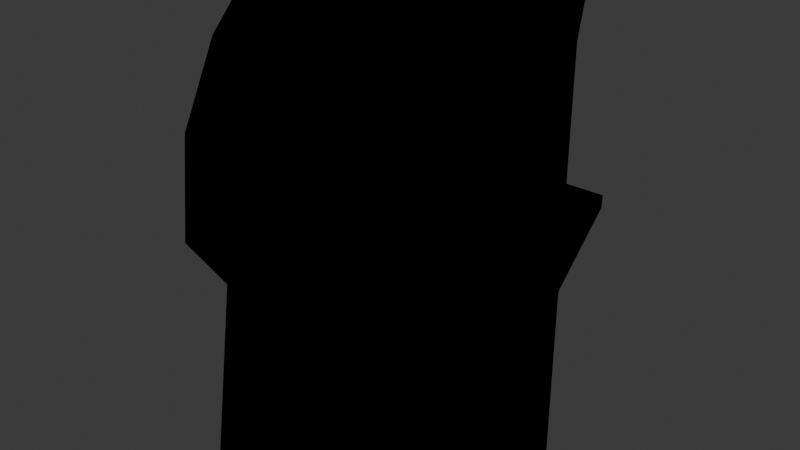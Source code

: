 # Source: Arcade_Machine.blend  (saved by Blender 4.0.36; exported with 4.5.12 LTS)
import bpy
from mathutils import Matrix  # noqa: F401  (used for matrix-valued properties, if any)

bpy.ops.wm.read_factory_settings(use_empty=True)
scene = bpy.context.scene
scene.name = 'Scene'

# ---- collections
col_collection = bpy.data.collections.new('Collection'); scene.collection.children.link(col_collection)

# ---- images (referenced by path relative to the original .blend; pixels are not part of the script)
import os
ASSET_DIR = os.environ.get("B2B_ASSET_DIR", "")  # directory of the original .blend (textures are referenced by path, not embedded)
HERE = os.path.dirname(os.path.abspath(__file__))  # packed textures are extracted next to this script under _unpacked/

def load_image(name, relpath, width, height, colorspace="sRGB"):
    """Load a texture the original file referenced (path relative to the .blend, or extracted next to this script)."""
    p = next((c for c in (os.path.join(HERE, relpath), os.path.join(ASSET_DIR, relpath)) if relpath and os.path.exists(c)), "")
    if p:
        img = bpy.data.images.load(p, check_existing=True)
        img.name = name
    else:  # same state as the original file: an image datablock whose file is absent (Cycles renders it pink)
        img = bpy.data.images.new(name, width, height)
        img.source = "FILE"
        img.filepath = "//" + (relpath or name)
    img.colorspace_settings.name = colorspace
    return img
img_arcade_machine = load_image('Arcade Machine', '_unpacked/Arcade_Machine.b2b5467b.png', 1024, 1024, 'sRGB')

# ---- materials (node trees are filled in below, after node groups)
mat_arcade_machine = bpy.data.materials.new('Arcade machine')
mat_arcade_machine.use_transparent_shadow = False

# ---- material node trees
mat_arcade_machine.use_nodes = True; mat_arcade_machine.node_tree.nodes.clear()
_N = mat_arcade_machine.node_tree.nodes; _L = mat_arcade_machine.node_tree.links
n0 = _N.new('ShaderNodeOutputMaterial'); n0.name = 'Material Output'; n0.location = (300, 300)
n1 = _N.new('ShaderNodeBsdfToon'); n1.name = 'Toon BSDF'; n1.location = (10, 300)
n2 = _N.new('ShaderNodeTexImage'); n2.name = 'Image Texture'; n2.location = (-280, 271)
n2.image = img_arcade_machine
_L.new(n1.outputs[0], n0.inputs[0])
_L.new(n2.outputs[0], n1.inputs[0])
n0.is_active_output = True

# ---- world
world_world = bpy.data.worlds.new('World'); scene.world = world_world
world_world.use_nodes = True; world_world.node_tree.nodes.clear()
_N = world_world.node_tree.nodes; _L = world_world.node_tree.links
n0 = _N.new('ShaderNodeOutputWorld'); n0.name = 'World Output'; n0.location = (300, 300)
n1 = _N.new('ShaderNodeBackground'); n1.name = 'Background'; n1.location = (10, 300)
n1.inputs[0].default_value = (0.05088, 0.05088, 0.05088, 1.0)
_L.new(n1.outputs[0], n0.inputs[0])
n0.is_active_output = True
world_world.color = (0.05088, 0.05088, 0.05088)
world_world.use_sun_shadow = False
world_world.sun_shadow_jitter_overblur = 0.0

# ---- meshes
me_arcade_machine = bpy.data.meshes.new('Arcade Machine')
me_arcade_machine.from_pydata([(-0.6375, 0.75, 2.594), (-0.6375, 0.75, 1.648), (-0.75, -0.5591, 0.0), (-0.75, 0.04276, 3.0), (-0.75, 0.75, 1.125), (-0.75, 1.163, 1.5), (-0.75, 0.75, 0.0), (-0.75, 0.8475, 3.0), (-0.75, -0.6618, 1.504), (-0.75, -0.3938, 1.125), (-0.75, -0.3545, 2.594), (-0.75, -0.5944, 2.121), (-0.75, 0.75, 1.648), (-0.75, 0.75, 2.594), (0.75, -0.5591, 0.0), (0.75, 0.04276, 3.0), (0.75, 0.75, 0.0), (0.75, 0.8475, 3.0), (0.75, 1.163, 1.5), (0.75, -0.6618, 1.504), (0.75, -0.3938, 1.125), (0.75, 0.75, 1.125), (0.6375, 0.75, 1.648), (0.75, -0.5944, 2.121), (0.6375, 0.75, 2.594), (0.75, -0.3545, 2.594), (-0.6375, 0.5684, 2.594), (-0.6375, 0.5684, 1.648), (0.6375, 0.5684, 1.648), (0.6375, 0.5684, 2.594), (-0.6013, 0.6386, 2.537), (-0.6013, 0.6386, 1.706), (0.6013, 0.6386, 1.706), (0.6013, 0.6386, 2.537), (-0.6926, 0.9273, 2.938), (-0.6926, 0.8494, 2.613), (0.6926, 0.9273, 2.938), (0.6926, 0.8494, 2.613), (-0.75, 1.163, 1.579), (0.75, 1.163, 1.579), (0.75, 0.75, 1.648), (0.75, 0.75, 2.594)], [], [(10, 3, 7, 13), (9, 8, 5, 4), (2, 9, 4, 6), (25, 15, 3, 10), (8, 11, 12, 5), (7, 17, 36, 34), (20, 19, 8, 9), (11, 10, 13, 12), (14, 20, 9, 2), (0, 24, 29, 26), (19, 23, 11, 8), (5, 12, 38), (6, 4, 21, 16), (23, 25, 10, 11), (12, 13, 0, 1), (4, 5, 18, 21), (7, 3, 15, 17), (2, 6, 16, 14), (0, 13, 35), (18, 5, 38, 39), (28, 27, 31, 32), (22, 1, 27, 28), (1, 0, 26, 27), (31, 30, 33, 32), (26, 29, 33, 30), (27, 26, 30, 31), (35, 34, 36, 37), (24, 0, 35, 37), (13, 7, 34, 35), (1, 38, 12), (22, 39, 38, 1), (25, 41, 17, 15), (20, 21, 18, 19), (14, 16, 21, 20), (19, 18, 40, 23), (23, 40, 41, 25), (18, 39, 40), (40, 22, 24, 41), (24, 37, 41), (22, 28, 29, 24), (28, 32, 33, 29), (41, 37, 36, 17), (22, 40, 39)])
_uv = me_arcade_machine.uv_layers.new(name='UVMap')
_uv.uv.foreach_set('vector', [0.1047, 0.4684, 0.1681, 0.5331, 0.2965, 0.5331, 0.2809, 0.4684, 0.0984, 0.2338, 0.05564, 0.2944, 0.3469, 0.2937, 0.2809, 0.2338, 0.07202, 0.05431, 0.0984, 0.2338, 0.2809, 0.2338, 0.2809, 0.05431, 0.931, 0.4552, 0.931, 0.5374, 0.7139, 0.5374, 0.7139, 0.4552, 0.05564, 0.2944, 0.0664, 0.3929, 0.2809, 0.3173, 0.3469, 0.2937, 0.6698, 0.6638, 0.3343, 0.6638, 0.3613, 0.6398, 0.6444, 0.6419, 0.931, 0.2214, 0.931, 0.2886, 0.7139, 0.2886, 0.7139, 0.2214, 0.0664, 0.3929, 0.1047, 0.4684, 0.2809, 0.4684, 0.2809, 0.3173, 0.931, 0.0568, 0.931, 0.2214, 0.7139, 0.2214, 0.7139, 0.0568, 0.08469, 0.6843, 0.07667, 0.8837, 0.04438, 0.9189, 0.04269, 0.651, 0.931, 0.2886, 0.931, 0.3784, 0.7139, 0.3784, 0.7139, 0.2886, 0.3469, 0.2937, 0.2809, 0.3173, 0.3469, 0.3063, 0.611, 0.04982, 0.611, 0.2209, 0.4171, 0.2209, 0.4171, 0.04982, 0.931, 0.3784, 0.931, 0.4552, 0.7139, 0.4552, 0.7139, 0.3784, 0.6233, 0.8593, 0.9713, 0.8593, 0.9713, 0.9587, 0.6233, 0.9587, 0.611, 0.2209, 0.611, 0.3057, 0.4171, 0.3057, 0.4171, 0.2209, 0.7139, 0.6539, 0.7139, 0.5374, 0.931, 0.5374, 0.931, 0.6539, 0.3332, 0.9563, 0.3332, 0.7417, 0.5423, 0.7417, 0.5423, 0.9563, 0.6495, 0.5433, 0.6798, 0.5557, 0.6547, 0.5697, 0.4171, 0.3057, 0.611, 0.3057, 0.611, 0.3177, 0.4171, 0.3177, 0.6088, 0.4924, 0.4305, 0.4924, 0.4411, 0.4802, 0.5982, 0.479, 0.2323, 0.8712, 0.2417, 0.6725, 0.2779, 0.6208, 0.2779, 0.9191, 0.2417, 0.6725, 0.08469, 0.6843, 0.04269, 0.651, 0.2779, 0.6208, 0.4411, 0.4802, 0.4434, 0.3707, 0.599, 0.3689, 0.5982, 0.479, 0.4321, 0.3584, 0.6111, 0.3552, 0.599, 0.3689, 0.4434, 0.3707, 0.4305, 0.4924, 0.4321, 0.3584, 0.4434, 0.3707, 0.4411, 0.4802, 0.6547, 0.5697, 0.6444, 0.6419, 0.3613, 0.6398, 0.3535, 0.5671, 0.3592, 0.5429, 0.6495, 0.5433, 0.6547, 0.5697, 0.3535, 0.5671, 0.6798, 0.5557, 0.6698, 0.6638, 0.6444, 0.6419, 0.6547, 0.5697, 0.9407, 0.8155, 0.9674, 0.716, 0.9674, 0.8155, 0.6379, 0.8155, 0.6112, 0.716, 0.9674, 0.716, 0.9407, 0.8155, 0.1047, 0.4684, 0.2809, 0.4684, 0.2965, 0.5331, 0.1681, 0.5331, 0.09843, 0.2339, 0.2809, 0.2339, 0.3469, 0.2937, 0.05568, 0.2944, 0.07205, 0.05437, 0.2809, 0.05437, 0.2809, 0.2339, 0.09843, 0.2339, 0.05568, 0.2944, 0.3469, 0.2937, 0.2809, 0.3174, 0.06643, 0.3929, 0.06643, 0.3929, 0.2809, 0.3174, 0.2809, 0.4684, 0.1047, 0.4684, 0.3469, 0.2937, 0.3469, 0.3063, 0.2809, 0.3174, 0.6233, 0.8593, 0.6233, 0.9587, 0.9713, 0.9587, 0.9713, 0.8593, 0.3592, 0.5429, 0.3535, 0.5671, 0.3297, 0.5528, 0.2323, 0.8712, 0.2779, 0.9191, 0.04438, 0.9189, 0.07667, 0.8837, 0.6088, 0.4924, 0.5982, 0.479, 0.599, 0.3689, 0.6111, 0.3552, 0.3297, 0.5528, 0.3535, 0.5671, 0.3613, 0.6398, 0.3343, 0.6638, 0.6379, 0.8155, 0.6112, 0.8155, 0.6112, 0.716])
me_arcade_machine.materials.append(mat_arcade_machine)
me_arcade_machine.update()
me_handle = bpy.data.meshes.new('Handle')
me_handle.from_pydata([(-0.2161, 1.091, 1.62), (-0.2161, 1.085, 1.587), (-0.1241, 1.053, 1.626), (-0.1241, 1.048, 1.593), (-0.08605, 0.9627, 1.641), (-0.08605, 0.9572, 1.608), (-0.1241, 0.872, 1.656), (-0.1241, 0.8665, 1.623), (-0.2161, 0.8345, 1.663), (-0.2161, 0.8289, 1.629), (-0.308, 0.872, 1.656), (-0.308, 0.8665, 1.623), (-0.3461, 0.9627, 1.641), (-0.3461, 0.9572, 1.608), (-0.308, 1.053, 1.626), (-0.308, 1.048, 1.593)], [], [(0, 2, 3, 1), (2, 4, 5, 3), (4, 6, 7, 5), (6, 8, 9, 7), (8, 10, 11, 9), (10, 12, 13, 11), (3, 5, 7, 9, 11, 13, 15, 1), (12, 14, 15, 13), (14, 0, 1, 15), (0, 14, 12, 10, 8, 6, 4, 2)])
_uv = me_handle.uv_layers.new(name='UVMap')
_uv.uv.foreach_set('vector', [1.0, 0.5, 0.875, 0.5, 0.875, 1.0, 1.0, 1.0, 0.875, 0.5, 0.75, 0.5, 0.75, 1.0, 0.875, 1.0, 0.75, 0.5, 0.625, 0.5, 0.625, 1.0, 0.75, 1.0, 0.625, 0.5, 0.5, 0.5, 0.5, 1.0, 0.625, 1.0, 0.5, 0.5, 0.375, 0.5, 0.375, 1.0, 0.5, 1.0, 0.375, 0.5, 0.25, 0.5, 0.25, 1.0, 0.375, 1.0, 0.4197, 0.4197, 0.49, 0.25, 0.4197, 0.08029, 0.25, 0.01, 0.08029, 0.08029, 0.01, 0.25, 0.08029, 0.4197, 0.25, 0.49, 0.25, 0.5, 0.125, 0.5, 0.125, 1.0, 0.25, 1.0, 0.125, 0.5, 0.0, 0.5, 0.0, 1.0, 0.125, 1.0, 0.75, 0.49, 0.5803, 0.4197, 0.51, 0.25, 0.5803, 0.08029, 0.75, 0.01, 0.9197, 0.08029, 0.99, 0.25, 0.9197, 0.4197])
me_handle.update()
me_button_1 = bpy.data.meshes.new('Button 1')
me_button_1.from_pydata([(0.3422, 0.9578, 1.624), (0.3422, 0.9556, 1.611), (0.379, 0.9428, 1.627), (0.379, 0.9405, 1.614), (0.3943, 0.9064, 1.633), (0.3943, 0.9042, 1.62), (0.379, 0.87, 1.639), (0.379, 0.8678, 1.626), (0.3422, 0.855, 1.642), (0.3422, 0.8527, 1.628), (0.3053, 0.87, 1.639), (0.3053, 0.8678, 1.626), (0.29, 0.9064, 1.633), (0.29, 0.9042, 1.62), (0.3053, 0.9428, 1.627), (0.3053, 0.9405, 1.614)], [], [(0, 2, 3, 1), (2, 4, 5, 3), (4, 6, 7, 5), (6, 8, 9, 7), (8, 10, 11, 9), (10, 12, 13, 11), (3, 5, 7, 9, 11, 13, 15, 1), (12, 14, 15, 13), (14, 0, 1, 15), (0, 14, 12, 10, 8, 6, 4, 2)])
_uv = me_button_1.uv_layers.new(name='UVMap')
_uv.uv.foreach_set('vector', [1.0, 0.5, 0.875, 0.5, 0.875, 1.0, 1.0, 1.0, 0.875, 0.5, 0.75, 0.5, 0.75, 1.0, 0.875, 1.0, 0.75, 0.5, 0.625, 0.5, 0.625, 1.0, 0.75, 1.0, 0.625, 0.5, 0.5, 0.5, 0.5, 1.0, 0.625, 1.0, 0.5, 0.5, 0.375, 0.5, 0.375, 1.0, 0.5, 1.0, 0.375, 0.5, 0.25, 0.5, 0.25, 1.0, 0.375, 1.0, 0.4197, 0.4197, 0.49, 0.25, 0.4197, 0.08029, 0.25, 0.01, 0.08029, 0.08029, 0.01, 0.25, 0.08029, 0.4197, 0.25, 0.49, 0.25, 0.5, 0.125, 0.5, 0.125, 1.0, 0.25, 1.0, 0.125, 0.5, 0.0, 0.5, 0.0, 1.0, 0.125, 1.0, 0.75, 0.49, 0.5803, 0.4197, 0.51, 0.25, 0.5803, 0.08029, 0.75, 0.01, 0.9197, 0.08029, 0.99, 0.25, 0.9197, 0.4197])
me_button_1.update()
me_button_2 = bpy.data.meshes.new('Button 2')
me_button_2.from_pydata([(0.1785, 1.064, 1.607), (0.1785, 1.062, 1.593), (0.2154, 1.049, 1.609), (0.2154, 1.047, 1.596), (0.2307, 1.013, 1.615), (0.2307, 1.011, 1.602), (0.2154, 0.9764, 1.621), (0.2154, 0.9742, 1.608), (0.1785, 0.9614, 1.624), (0.1785, 0.9592, 1.611), (0.1417, 0.9764, 1.621), (0.1417, 0.9742, 1.608), (0.1264, 1.013, 1.615), (0.1264, 1.011, 1.602), (0.1417, 1.049, 1.609), (0.1417, 1.047, 1.596)], [], [(0, 2, 3, 1), (2, 4, 5, 3), (4, 6, 7, 5), (6, 8, 9, 7), (8, 10, 11, 9), (10, 12, 13, 11), (3, 5, 7, 9, 11, 13, 15, 1), (12, 14, 15, 13), (14, 0, 1, 15), (0, 14, 12, 10, 8, 6, 4, 2)])
_uv = me_button_2.uv_layers.new(name='UVMap')
_uv.uv.foreach_set('vector', [1.0, 0.5, 0.875, 0.5, 0.875, 1.0, 1.0, 1.0, 0.875, 0.5, 0.75, 0.5, 0.75, 1.0, 0.875, 1.0, 0.75, 0.5, 0.625, 0.5, 0.625, 1.0, 0.75, 1.0, 0.625, 0.5, 0.5, 0.5, 0.5, 1.0, 0.625, 1.0, 0.5, 0.5, 0.375, 0.5, 0.375, 1.0, 0.5, 1.0, 0.375, 0.5, 0.25, 0.5, 0.25, 1.0, 0.375, 1.0, 0.4197, 0.4197, 0.49, 0.25, 0.4197, 0.08029, 0.25, 0.01, 0.08029, 0.08029, 0.01, 0.25, 0.08029, 0.4197, 0.25, 0.49, 0.25, 0.5, 0.125, 0.5, 0.125, 1.0, 0.25, 1.0, 0.125, 0.5, 0.0, 0.5, 0.0, 1.0, 0.125, 1.0, 0.75, 0.49, 0.5803, 0.4197, 0.51, 0.25, 0.5803, 0.08029, 0.75, 0.01, 0.9197, 0.08029, 0.99, 0.25, 0.9197, 0.4197])
me_button_2.update()
me_stick = bpy.data.meshes.new('Stick')
me_stick.from_pydata([(-0.2161, 0.9972, 1.73), (-0.2161, 0.981, 1.632), (-0.2008, 0.9901, 1.731), (-0.2008, 0.9739, 1.634), (-0.1945, 0.9729, 1.734), (-0.1945, 0.9567, 1.636), (-0.2008, 0.9557, 1.737), (-0.2008, 0.9395, 1.639), (-0.2161, 0.9486, 1.738), (-0.2161, 0.9323, 1.64), (-0.2313, 0.9557, 1.737), (-0.2313, 0.9395, 1.639), (-0.2376, 0.9729, 1.734), (-0.2376, 0.9567, 1.636), (-0.2313, 0.9901, 1.731), (-0.2313, 0.9739, 1.634)], [], [(0, 2, 3, 1), (2, 4, 5, 3), (4, 6, 7, 5), (6, 8, 9, 7), (8, 10, 11, 9), (10, 12, 13, 11), (3, 5, 7, 9, 11, 13, 15, 1), (12, 14, 15, 13), (14, 0, 1, 15), (0, 14, 12, 10, 8, 6, 4, 2)])
me_stick.polygons.foreach_set('use_smooth', [True] * 10)
_uv = me_stick.uv_layers.new(name='UVMap')
_uv.uv.foreach_set('vector', [1.0, 0.5, 0.875, 0.5, 0.875, 1.0, 1.0, 1.0, 0.875, 0.5, 0.75, 0.5, 0.75, 1.0, 0.875, 1.0, 0.75, 0.5, 0.625, 0.5, 0.625, 1.0, 0.75, 1.0, 0.625, 0.5, 0.5, 0.5, 0.5, 1.0, 0.625, 1.0, 0.5, 0.5, 0.375, 0.5, 0.375, 1.0, 0.5, 1.0, 0.375, 0.5, 0.25, 0.5, 0.25, 1.0, 0.375, 1.0, 0.4197, 0.4197, 0.49, 0.25, 0.4197, 0.08029, 0.25, 0.01, 0.08029, 0.08029, 0.01, 0.25, 0.08029, 0.4197, 0.25, 0.49, 0.25, 0.5, 0.125, 0.5, 0.125, 1.0, 0.25, 1.0, 0.125, 0.5, 0.0, 0.5, 0.0, 1.0, 0.125, 1.0, 0.75, 0.49, 0.5803, 0.4197, 0.51, 0.25, 0.5803, 0.08029, 0.75, 0.01, 0.9197, 0.08029, 0.99, 0.25, 0.9197, 0.4197])
me_stick.update()
me_knob = bpy.data.meshes.new('Knob')
me_knob.from_pydata([(-0.2046, 0.9938, 1.787), (-0.1949, 1.002, 1.776), (-0.1884, 1.006, 1.761), (-0.1861, 1.005, 1.745), (-0.1884, 1.001, 1.729), (-0.1949, 0.9918, 1.717), (-0.2046, 0.9806, 1.709), (-0.1998, 0.9825, 1.788), (-0.1861, 0.9809, 1.779), (-0.1769, 0.9786, 1.766), (-0.1736, 0.9759, 1.75), (-0.1769, 0.9732, 1.734), (-0.1861, 0.9709, 1.72), (-0.1998, 0.9693, 1.711), (-0.2046, 0.9712, 1.79), (-0.1949, 0.96, 1.783), (-0.1884, 0.9513, 1.77), (-0.1861, 0.9463, 1.755), (-0.1884, 0.9459, 1.738), (-0.1949, 0.95, 1.724), (-0.2046, 0.958, 1.713), (-0.2161, 0.9665, 1.791), (-0.2161, 0.9514, 1.784), (-0.2161, 0.94, 1.772), (-0.2161, 0.9341, 1.757), (-0.2161, 0.9345, 1.74), (-0.2161, 0.9413, 1.725), (-0.2161, 0.9533, 1.714), (-0.2275, 0.9712, 1.79), (-0.2373, 0.96, 1.783), (-0.2438, 0.9513, 1.77), (-0.2461, 0.9463, 1.755), (-0.2438, 0.9459, 1.738), (-0.2373, 0.95, 1.724), (-0.2275, 0.958, 1.713), (-0.2323, 0.9825, 1.788), (-0.2461, 0.9809, 1.779), (-0.2553, 0.9786, 1.766), (-0.2585, 0.9759, 1.75), (-0.2553, 0.9732, 1.734), (-0.2461, 0.9709, 1.72), (-0.2323, 0.9693, 1.711), (-0.2275, 0.9938, 1.787), (-0.2373, 1.002, 1.776), (-0.2438, 1.006, 1.761), (-0.2461, 1.005, 1.745), (-0.2438, 1.001, 1.729), (-0.2373, 0.9918, 1.717), (-0.2275, 0.9806, 1.709), (-0.2161, 0.9688, 1.708), (-0.2161, 0.983, 1.792), (-0.2161, 0.9985, 1.786), (-0.2161, 1.011, 1.774), (-0.2161, 1.017, 1.759), (-0.2161, 1.018, 1.743), (-0.2161, 1.012, 1.727), (-0.2161, 1.0, 1.715), (-0.2161, 0.9853, 1.708)], [], [(49, 57, 6), (56, 55, 4, 5), (54, 53, 2, 3), (52, 51, 0, 1), (57, 56, 5, 6), (55, 54, 3, 4), (53, 52, 1, 2), (51, 50, 0), (1, 0, 7, 8), (6, 5, 12, 13), (4, 3, 10, 11), (2, 1, 8, 9), (0, 50, 7), (49, 6, 13), (5, 4, 11, 12), (3, 2, 9, 10), (13, 12, 19, 20), (11, 10, 17, 18), (9, 8, 15, 16), (7, 50, 14), (49, 13, 20), (12, 11, 18, 19), (10, 9, 16, 17), (8, 7, 14, 15), (14, 50, 21), (49, 20, 27), (19, 18, 25, 26), (17, 16, 23, 24), (15, 14, 21, 22), (20, 19, 26, 27), (18, 17, 24, 25), (16, 15, 22, 23), (26, 25, 32, 33), (24, 23, 30, 31), (22, 21, 28, 29), (27, 26, 33, 34), (25, 24, 31, 32), (23, 22, 29, 30), (21, 50, 28), (49, 27, 34), (34, 33, 40, 41), (32, 31, 38, 39), (30, 29, 36, 37), (28, 50, 35), (49, 34, 41), (33, 32, 39, 40), (31, 30, 37, 38), (29, 28, 35, 36), (39, 38, 45, 46), (37, 36, 43, 44), (35, 50, 42), (49, 41, 48), (40, 39, 46, 47), (38, 37, 44, 45), (36, 35, 42, 43), (41, 40, 47, 48), (49, 48, 57), (47, 46, 55, 56), (45, 44, 53, 54), (43, 42, 51, 52), (48, 47, 56, 57), (46, 45, 54, 55), (44, 43, 52, 53), (42, 50, 51)])
me_knob.polygons.foreach_set('use_smooth', [True] * 64)
_uv = me_knob.uv_layers.new(name='UVMap')
_uv.uv.foreach_set('vector', [0.6875, 0.0, 0.75, 0.125, 0.625, 0.125, 0.75, 0.25, 0.75, 0.375, 0.625, 0.375, 0.625, 0.25, 0.75, 0.5, 0.75, 0.625, 0.625, 0.625, 0.625, 0.5, 0.75, 0.75, 0.75, 0.875, 0.625, 0.875, 0.625, 0.75, 0.75, 0.125, 0.75, 0.25, 0.625, 0.25, 0.625, 0.125, 0.75, 0.375, 0.75, 0.5, 0.625, 0.5, 0.625, 0.375, 0.75, 0.625, 0.75, 0.75, 0.625, 0.75, 0.625, 0.625, 0.75, 0.875, 0.6875, 1.0, 0.625, 0.875, 0.625, 0.75, 0.625, 0.875, 0.5, 0.875, 0.5, 0.75, 0.625, 0.125, 0.625, 0.25, 0.5, 0.25, 0.5, 0.125, 0.625, 0.375, 0.625, 0.5, 0.5, 0.5, 0.5, 0.375, 0.625, 0.625, 0.625, 0.75, 0.5, 0.75, 0.5, 0.625, 0.625, 0.875, 0.5625, 1.0, 0.5, 0.875, 0.5625, 0.0, 0.625, 0.125, 0.5, 0.125, 0.625, 0.25, 0.625, 0.375, 0.5, 0.375, 0.5, 0.25, 0.625, 0.5, 0.625, 0.625, 0.5, 0.625, 0.5, 0.5, 0.5, 0.125, 0.5, 0.25, 0.375, 0.25, 0.375, 0.125, 0.5, 0.375, 0.5, 0.5, 0.375, 0.5, 0.375, 0.375, 0.5, 0.625, 0.5, 0.75, 0.375, 0.75, 0.375, 0.625, 0.5, 0.875, 0.4375, 1.0, 0.375, 0.875, 0.4375, 0.0, 0.5, 0.125, 0.375, 0.125, 0.5, 0.25, 0.5, 0.375, 0.375, 0.375, 0.375, 0.25, 0.5, 0.5, 0.5, 0.625, 0.375, 0.625, 0.375, 0.5, 0.5, 0.75, 0.5, 0.875, 0.375, 0.875, 0.375, 0.75, 0.375, 0.875, 0.3125, 1.0, 0.25, 0.875, 0.3125, 0.0, 0.375, 0.125, 0.25, 0.125, 0.375, 0.25, 0.375, 0.375, 0.25, 0.375, 0.25, 0.25, 0.375, 0.5, 0.375, 0.625, 0.25, 0.625, 0.25, 0.5, 0.375, 0.75, 0.375, 0.875, 0.25, 0.875, 0.25, 0.75, 0.375, 0.125, 0.375, 0.25, 0.25, 0.25, 0.25, 0.125, 0.375, 0.375, 0.375, 0.5, 0.25, 0.5, 0.25, 0.375, 0.375, 0.625, 0.375, 0.75, 0.25, 0.75, 0.25, 0.625, 0.25, 0.25, 0.25, 0.375, 0.125, 0.375, 0.125, 0.25, 0.25, 0.5, 0.25, 0.625, 0.125, 0.625, 0.125, 0.5, 0.25, 0.75, 0.25, 0.875, 0.125, 0.875, 0.125, 0.75, 0.25, 0.125, 0.25, 0.25, 0.125, 0.25, 0.125, 0.125, 0.25, 0.375, 0.25, 0.5, 0.125, 0.5, 0.125, 0.375, 0.25, 0.625, 0.25, 0.75, 0.125, 0.75, 0.125, 0.625, 0.25, 0.875, 0.1875, 1.0, 0.125, 0.875, 0.1875, 0.0, 0.25, 0.125, 0.125, 0.125, 0.125, 0.125, 0.125, 0.25, 0.0, 0.25, 0.0, 0.125, 0.125, 0.375, 0.125, 0.5, 0.0, 0.5, 0.0, 0.375, 0.125, 0.625, 0.125, 0.75, 0.0, 0.75, 0.0, 0.625, 0.125, 0.875, 0.0625, 1.0, 0.0, 0.875, 0.0625, 0.0, 0.125, 0.125, 0.0, 0.125, 0.125, 0.25, 0.125, 0.375, 0.0, 0.375, 0.0, 0.25, 0.125, 0.5, 0.125, 0.625, 0.0, 0.625, 0.0, 0.5, 0.125, 0.75, 0.125, 0.875, 0.0, 0.875, 0.0, 0.75, 1.0, 0.375, 1.0, 0.5, 0.875, 0.5, 0.875, 0.375, 1.0, 0.625, 1.0, 0.75, 0.875, 0.75, 0.875, 0.625, 1.0, 0.875, 0.9375, 1.0, 0.875, 0.875, 0.9375, 0.0, 1.0, 0.125, 0.875, 0.125, 1.0, 0.25, 1.0, 0.375, 0.875, 0.375, 0.875, 0.25, 1.0, 0.5, 1.0, 0.625, 0.875, 0.625, 0.875, 0.5, 1.0, 0.75, 1.0, 0.875, 0.875, 0.875, 0.875, 0.75, 1.0, 0.125, 1.0, 0.25, 0.875, 0.25, 0.875, 0.125, 0.8125, 0.0, 0.875, 0.125, 0.75, 0.125, 0.875, 0.25, 0.875, 0.375, 0.75, 0.375, 0.75, 0.25, 0.875, 0.5, 0.875, 0.625, 0.75, 0.625, 0.75, 0.5, 0.875, 0.75, 0.875, 0.875, 0.75, 0.875, 0.75, 0.75, 0.875, 0.125, 0.875, 0.25, 0.75, 0.25, 0.75, 0.125, 0.875, 0.375, 0.875, 0.5, 0.75, 0.5, 0.75, 0.375, 0.875, 0.625, 0.875, 0.75, 0.75, 0.75, 0.75, 0.625, 0.875, 0.875, 0.8125, 1.0, 0.75, 0.875])
me_knob.update()

# ---- objects
ob_arcade_machine = bpy.data.objects.new('Arcade Machine', me_arcade_machine)
ob_handle = bpy.data.objects.new('Handle', me_handle)
ob_button_1 = bpy.data.objects.new('Button 1', me_button_1)
ob_button_2 = bpy.data.objects.new('Button 2', me_button_2)
ob_stick = bpy.data.objects.new('Stick', me_stick)
ob_knob = bpy.data.objects.new('Knob', me_knob)

# ---- transforms, parenting, visibility, modifiers, constraints
ob_arcade_machine.location = (0.0, 0.0, 0.0)
ob_handle.parent = ob_arcade_machine
ob_handle.location = (0.0, 0.0, 0.0)
ob_button_1.parent = ob_arcade_machine
ob_button_1.location = (0.0, 0.0, 0.0)
ob_button_2.parent = ob_arcade_machine
ob_button_2.location = (0.0, 0.0, 0.0)
ob_stick.parent = ob_handle
ob_stick.location = (0.0, 0.0, 0.0)
ob_knob.parent = ob_stick
ob_knob.location = (0.0, 0.0, 0.0)

# ---- collection membership
col_collection.objects.link(ob_arcade_machine)
col_collection.objects.link(ob_handle)
col_collection.objects.link(ob_button_1)
col_collection.objects.link(ob_button_2)
col_collection.objects.link(ob_stick)
col_collection.objects.link(ob_knob)

# ---- scene / render settings (as saved in the file)
scene.frame_start = 1; scene.frame_end = 250; scene.frame_set(1)
scene.render.engine = 'BLENDER_EEVEE_NEXT'
scene.cycles.sampling_pattern = 'TABULATED_SOBOL'
bpy.context.view_layer.update()

# ---- added for rendering (the .blend has no active camera and no usable light): camera, sun
cam_auto = bpy.data.cameras.new('AutoCamera')
cam_auto.lens = 50.0
cam_auto.sensor_width = 36.0
cam_auto.clip_end = 1000.0
ob_auto_camera = bpy.data.objects.new('AutoCamera', cam_auto)
scene.collection.objects.link(ob_auto_camera)
ob_auto_camera.location = (3.53289, -3.98878, 4.32631)
ob_auto_camera.rotation_euler = (1.09748, -7.21219e-08, 0.694738)
scene.camera = ob_auto_camera
light_auto_sun = bpy.data.lights.new('AutoSun', 'SUN')
light_auto_sun.energy = 3.0
light_auto_sun.angle = 0.0523599
ob_auto_sun = bpy.data.objects.new('AutoSun', light_auto_sun)
scene.collection.objects.link(ob_auto_sun)
ob_auto_sun.rotation_euler = (0.872665, 0.174533, 0.523599)
bpy.context.view_layer.update()
